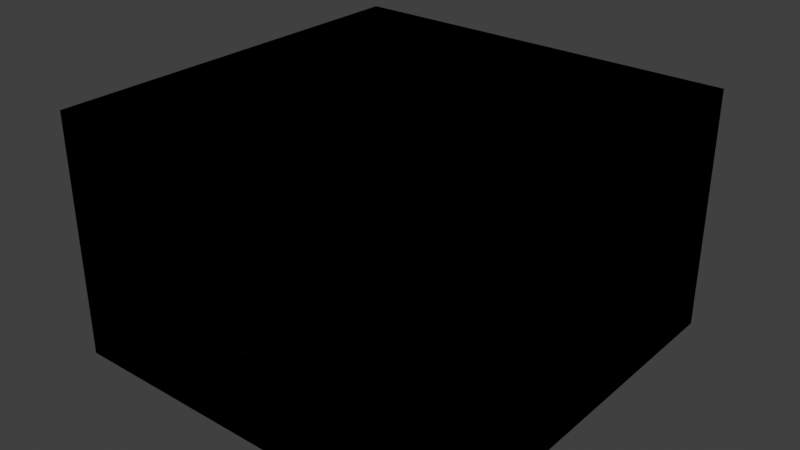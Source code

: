 # Source: BoxMap.blend  (saved by Blender 5.2.45; exported with 4.5.12 LTS)
import bpy
from mathutils import Matrix  # noqa: F401  (used for matrix-valued properties, if any)

bpy.ops.wm.read_factory_settings(use_empty=True)
scene = bpy.context.scene
scene.name = 'Scene'

# ---- materials (node trees are filled in below, after node groups)
mat_purple = bpy.data.materials.new('Purple')
mat_purple.use_backface_culling = True
mat_purple.use_backface_culling_shadow = True
mat_green = bpy.data.materials.new('Green')
mat_green.use_backface_culling = True
mat_light_blue = bpy.data.materials.new('Light Blue')
mat_light_blue.use_backface_culling = True
mat_yellow = bpy.data.materials.new('Yellow')
mat_yellow.use_backface_culling = True

# ---- material node trees
mat_purple.use_nodes = True; mat_purple.node_tree.nodes.clear()
_N = mat_purple.node_tree.nodes; _L = mat_purple.node_tree.links
n0 = _N.new('ShaderNodeBsdfPrincipled'); n0.name = 'Principled BSDF'; n0.location = (-200, 100)
n0.inputs[0].default_value = (0.1893, 0.02015, 0.07894, 1.0)
n0.inputs[2].default_value = 1.0
n0.inputs[10].default_value = 0.005
n1 = _N.new('ShaderNodeOutputMaterial'); n1.name = 'Material Output'; n1.location = (200, 100)
_L.new(n0.outputs[0], n1.inputs[0])
n1.is_active_output = True
mat_green.use_nodes = True; mat_green.node_tree.nodes.clear()
_N = mat_green.node_tree.nodes; _L = mat_green.node_tree.links
n0 = _N.new('ShaderNodeBsdfPrincipled'); n0.name = 'Principled BSDF'; n0.location = (-200, 100)
n0.inputs[0].default_value = (0.09679, 0.8, 0.00412, 1.0)
n0.inputs[2].default_value = 1.0
n0.inputs[10].default_value = 0.005
n1 = _N.new('ShaderNodeOutputMaterial'); n1.name = 'Material Output'; n1.location = (200, 100)
_L.new(n0.outputs[0], n1.inputs[0])
n1.is_active_output = True
mat_light_blue.use_nodes = True; mat_light_blue.node_tree.nodes.clear()
_N = mat_light_blue.node_tree.nodes; _L = mat_light_blue.node_tree.links
n0 = _N.new('ShaderNodeBsdfPrincipled'); n0.name = 'Principled BSDF'; n0.location = (-200, 100)
n0.inputs[0].default_value = (0.01312, 0.8, 0.7913, 1.0)
n0.inputs[2].default_value = 1.0
n0.inputs[10].default_value = 0.005
n1 = _N.new('ShaderNodeOutputMaterial'); n1.name = 'Material Output'; n1.location = (200, 100)
_L.new(n0.outputs[0], n1.inputs[0])
n1.is_active_output = True
mat_yellow.use_nodes = True; mat_yellow.node_tree.nodes.clear()
_N = mat_yellow.node_tree.nodes; _L = mat_yellow.node_tree.links
n0 = _N.new('ShaderNodeBsdfPrincipled'); n0.name = 'Principled BSDF'; n0.location = (-200, 100)
n0.inputs[0].default_value = (0.8, 0.7699, 0.0, 1.0)
n0.inputs[2].default_value = 1.0
n0.inputs[10].default_value = 0.005
n1 = _N.new('ShaderNodeOutputMaterial'); n1.name = 'Material Output'; n1.location = (200, 100)
_L.new(n0.outputs[0], n1.inputs[0])
n1.is_active_output = True

# ---- world
world_world = bpy.data.worlds.new('World'); scene.world = world_world
world_world.use_nodes = True; world_world.node_tree.nodes.clear()
_N = world_world.node_tree.nodes; _L = world_world.node_tree.links
n0 = _N.new('ShaderNodeOutputWorld'); n0.name = 'World Output'; n0.location = (200, 100)
n1 = _N.new('ShaderNodeBackground'); n1.name = 'Background'; n1.location = (-200, 100)
n1.inputs[0].default_value = (0.05088, 0.05088, 0.05088, 1.0)
_L.new(n1.outputs[0], n0.inputs[0])
n0.is_active_output = True
world_world.color = (0.05088, 0.05088, 0.05088)
world_world.sun_shadow_jitter_overblur = 0.0

# ---- meshes
me_cube = bpy.data.meshes.new('Cube')
me_cube.from_pydata([(-25.0, -25.0, 0.0), (-25.0, -25.0, 30.0), (-25.0, 25.0, 0.0), (-25.0, 25.0, 30.0), (25.0, -25.0, 0.0), (25.0, -25.0, 30.0), (25.0, 25.0, 0.0), (25.0, 25.0, 30.0)], [], [(0, 2, 3, 1), (2, 6, 7, 3), (6, 4, 5, 7), (4, 0, 1, 5), (2, 0, 4, 6), (7, 5, 1, 3)])
_uv = me_cube.uv_layers.new(name='UVMap')
_uv.uv.foreach_set('vector', [0.375, 0.0, 0.375, 0.25, 0.625, 0.25, 0.625, 0.0, 0.375, 0.25, 0.375, 0.5, 0.625, 0.5, 0.625, 0.25, 0.375, 0.5, 0.375, 0.75, 0.625, 0.75, 0.625, 0.5, 0.375, 0.75, 0.375, 1.0, 0.625, 1.0, 0.625, 0.75, 0.125, 0.5, 0.125, 0.75, 0.375, 0.75, 0.375, 0.5, 0.625, 0.5, 0.625, 0.75, 0.875, 0.75, 0.875, 0.5])
me_cube.materials.append(mat_purple)
me_cube.update()
me_cube_collision = bpy.data.meshes.new('Cube Collision')
me_cube_collision.from_pydata([(-25.0, -25.0, 0.0), (-25.0, -25.0, 30.0), (-25.0, 25.0, 0.0), (-25.0, 25.0, 30.0), (25.0, -25.0, 0.0), (25.0, -25.0, 30.0), (25.0, 25.0, 0.0), (25.0, 25.0, 30.0)], [], [(0, 2, 3, 1), (2, 6, 7, 3), (6, 4, 5, 7), (4, 0, 1, 5), (2, 0, 4, 6), (7, 5, 1, 3)])
_uv = me_cube_collision.uv_layers.new(name='UVMap')
_uv.uv.foreach_set('vector', [0.375, 0.0, 0.375, 0.25, 0.625, 0.25, 0.625, 0.0, 0.375, 0.25, 0.375, 0.5, 0.625, 0.5, 0.625, 0.25, 0.375, 0.5, 0.375, 0.75, 0.625, 0.75, 0.625, 0.5, 0.375, 0.75, 0.375, 1.0, 0.625, 1.0, 0.625, 0.75, 0.125, 0.5, 0.125, 0.75, 0.375, 0.75, 0.375, 0.5, 0.625, 0.5, 0.625, 0.75, 0.875, 0.75, 0.875, 0.5])
me_cube_collision.materials.append(mat_purple)
me_cube_collision.update()
me_platforms = bpy.data.meshes.new('Platforms')
me_platforms.from_pydata([(-5.0, -25.0, 9.0), (-5.0, -25.0, 11.0), (-5.0, 25.0, 9.0), (-5.0, 25.0, 11.0), (5.0, -25.0, 9.0), (5.0, -25.0, 11.0), (5.0, 25.0, 9.0), (5.0, 25.0, 11.0), (25.0, -5.0, 19.0), (25.0, -5.0, 21.0), (-25.0, -5.0, 19.0), (-25.0, -5.0, 21.0), (25.0, 5.0, 19.0), (25.0, 5.0, 21.0), (-25.0, 5.0, 19.0), (-25.0, 5.0, 21.0), (-25.0, -0.1, 0.0), (-25.0, -0.1, 8.0), (-25.0, 0.1, 0.0), (-25.0, 0.1, 8.0), (25.0, -0.1, 0.0), (25.0, -0.1, 8.0), (25.0, 0.1, 0.0), (25.0, 0.1, 8.0)], [], [(0, 1, 3, 2), (6, 7, 5, 4), (2, 6, 4, 0), (7, 3, 1, 5), (8, 9, 11, 10), (14, 15, 13, 12), (10, 14, 12, 8), (15, 11, 9, 13), (18, 19, 23, 22), (20, 21, 17, 16), (18, 22, 20, 16), (23, 19, 17, 21), (10, 11, 15, 14), (8, 12, 13, 9), (22, 23, 21, 20), (2, 3, 7, 6), (18, 16, 17, 19), (0, 4, 5, 1)])
me_platforms.polygons.foreach_set('material_index', [0, 0, 0, 0, 2, 2, 2, 2, 1, 1, 1, 1, 2, 2, 1, 0, 1, 0])
_uv = me_platforms.uv_layers.new(name='UVMap')
_uv.uv.foreach_set('vector', [0.375, 0.0, 0.625, 0.0, 0.625, 0.25, 0.375, 0.25, 0.375, 0.5, 0.625, 0.5, 0.625, 0.75, 0.375, 0.75, 0.125, 0.5, 0.375, 0.5, 0.375, 0.75, 0.125, 0.75, 0.625, 0.5, 0.875, 0.5, 0.875, 0.75, 0.625, 0.75, 0.375, 0.0, 0.625, 0.0, 0.625, 0.25, 0.375, 0.25, 0.375, 0.5, 0.625, 0.5, 0.625, 0.75, 0.375, 0.75, 0.125, 0.5, 0.375, 0.5, 0.375, 0.75, 0.125, 0.75, 0.625, 0.5, 0.875, 0.5, 0.875, 0.75, 0.625, 0.75, 0.375, 0.25, 0.625, 0.25, 0.625, 0.5, 0.375, 0.5, 0.375, 0.75, 0.625, 0.75, 0.625, 1.0, 0.375, 1.0, 0.125, 0.5, 0.375, 0.5, 0.375, 0.75, 0.125, 0.75, 0.625, 0.5, 0.875, 0.5, 0.875, 0.75, 0.625, 0.75, 0.125, 0.5, 0.875, 0.5, 0.625, 0.5, 0.375, 0.5, 0.125, 0.75, 0.375, 0.75, 0.625, 0.75, 0.875, 0.75, 0.375, 0.5, 0.625, 0.5, 0.625, 0.75, 0.375, 0.75, 0.125, 0.5, 0.875, 0.5, 0.625, 0.5, 0.375, 0.5, 0.375, 0.25, 0.375, 1.0, 0.875, 0.75, 0.625, 0.25, 0.125, 0.75, 0.375, 0.75, 0.625, 0.75, 0.875, 0.75])
me_platforms.materials.append(mat_green)
me_platforms.materials.append(mat_light_blue)
me_platforms.materials.append(mat_yellow)
me_platforms.update()
me_platforms_002 = bpy.data.meshes.new('Platforms.002')
me_platforms_002.from_pydata([(-5.0, -25.0, 9.0), (-5.0, -25.0, 11.0), (-5.0, 25.0, 9.0), (-5.0, 25.0, 11.0), (5.0, -25.0, 9.0), (5.0, -25.0, 11.0), (5.0, 25.0, 9.0), (5.0, 25.0, 11.0), (25.0, -5.0, 19.0), (25.0, -5.0, 21.0), (-25.0, -5.0, 19.0), (-25.0, -5.0, 21.0), (25.0, 5.0, 19.0), (25.0, 5.0, 21.0), (-25.0, 5.0, 19.0), (-25.0, 5.0, 21.0), (-25.0, -0.1, 0.0), (-25.0, -0.1, 8.0), (-25.0, 0.1, 0.0), (-25.0, 0.1, 8.0), (25.0, -0.1, 0.0), (25.0, -0.1, 8.0), (25.0, 0.1, 0.0), (25.0, 0.1, 8.0)], [], [(0, 1, 3, 2), (2, 3, 7, 6), (6, 7, 5, 4), (4, 5, 1, 0), (2, 6, 4, 0), (7, 3, 1, 5), (8, 9, 11, 10), (10, 11, 15, 14), (14, 15, 13, 12), (12, 13, 9, 8), (10, 14, 12, 8), (15, 11, 9, 13), (16, 17, 19, 18), (18, 19, 23, 22), (22, 23, 21, 20), (20, 21, 17, 16), (18, 22, 20, 16), (23, 19, 17, 21)])
me_platforms_002.polygons.foreach_set('material_index', [0, 0, 0, 0, 0, 0, 2, 2, 2, 2, 2, 2, 1, 1, 1, 1, 1, 1])
_uv = me_platforms_002.uv_layers.new(name='UVMap')
_uv.uv.foreach_set('vector', [0.375, 0.0, 0.625, 0.0, 0.625, 0.25, 0.375, 0.25, 0.375, 0.25, 0.625, 0.25, 0.625, 0.5, 0.375, 0.5, 0.375, 0.5, 0.625, 0.5, 0.625, 0.75, 0.375, 0.75, 0.375, 0.75, 0.625, 0.75, 0.625, 1.0, 0.375, 1.0, 0.125, 0.5, 0.375, 0.5, 0.375, 0.75, 0.125, 0.75, 0.625, 0.5, 0.875, 0.5, 0.875, 0.75, 0.625, 0.75, 0.375, 0.0, 0.625, 0.0, 0.625, 0.25, 0.375, 0.25, 0.375, 0.25, 0.625, 0.25, 0.625, 0.5, 0.375, 0.5, 0.375, 0.5, 0.625, 0.5, 0.625, 0.75, 0.375, 0.75, 0.375, 0.75, 0.625, 0.75, 0.625, 1.0, 0.375, 1.0, 0.125, 0.5, 0.375, 0.5, 0.375, 0.75, 0.125, 0.75, 0.625, 0.5, 0.875, 0.5, 0.875, 0.75, 0.625, 0.75, 0.375, 0.0, 0.625, 0.0, 0.625, 0.25, 0.375, 0.25, 0.375, 0.25, 0.625, 0.25, 0.625, 0.5, 0.375, 0.5, 0.375, 0.5, 0.625, 0.5, 0.625, 0.75, 0.375, 0.75, 0.375, 0.75, 0.625, 0.75, 0.625, 1.0, 0.375, 1.0, 0.125, 0.5, 0.375, 0.5, 0.375, 0.75, 0.125, 0.75, 0.625, 0.5, 0.875, 0.5, 0.875, 0.75, 0.625, 0.75])
me_platforms_002.materials.append(mat_green)
me_platforms_002.materials.append(mat_light_blue)
me_platforms_002.materials.append(mat_yellow)
me_platforms_002.update()

# ---- objects
ob_cube = bpy.data.objects.new('Cube', me_cube)
ob_cube_colonly = bpy.data.objects.new('Cube-colonly', me_cube_collision)
ob_platforms = bpy.data.objects.new('Platforms', me_platforms)
ob_platforms_colonly = bpy.data.objects.new('Platforms-colonly', me_platforms_002)

# ---- transforms, parenting, visibility, modifiers, constraints
ob_cube.location = (0.0, 0.0, 0.0)
ob_cube_colonly.parent = ob_cube
ob_cube_colonly.location = (0.0, 0.0, 0.0)
ob_platforms.location = (0.0, 0.0, 0.0)
ob_platforms_colonly.parent = ob_platforms
ob_platforms_colonly.location = (0.0, 0.0, 0.0)

# ---- collection membership
scene.collection.objects.link(ob_cube)
scene.collection.objects.link(ob_cube_colonly)
scene.collection.objects.link(ob_platforms)
scene.collection.objects.link(ob_platforms_colonly)

# ---- scene / render settings (as saved in the file)
scene.frame_start = 1; scene.frame_end = 250; scene.frame_set(1)
scene.render.engine = 'BLENDER_EEVEE_NEXT'
scene.render.bake_bias = 0.0
scene.render.bake_samples = 0
scene.eevee.fast_gi_thickness_far = 0.0
scene.view_settings.look = 'Medium High Contrast'
scene.view_settings.view_transform = 'Standard'
bpy.context.view_layer.update()

# ---- added for rendering (the .blend has no active camera and no usable light): camera, sun
cam_auto = bpy.data.cameras.new('AutoCamera')
cam_auto.lens = 50.0
cam_auto.sensor_width = 36.0
cam_auto.clip_end = 1247.24
ob_auto_camera = bpy.data.objects.new('AutoCamera', cam_auto)
scene.collection.objects.link(ob_auto_camera)
ob_auto_camera.location = (71.0678, -85.2814, 71.8543)
ob_auto_camera.rotation_euler = (1.09748, -7.21219e-08, 0.694738)
scene.camera = ob_auto_camera
light_auto_sun = bpy.data.lights.new('AutoSun', 'SUN')
light_auto_sun.energy = 3.0
light_auto_sun.angle = 0.0523599
ob_auto_sun = bpy.data.objects.new('AutoSun', light_auto_sun)
scene.collection.objects.link(ob_auto_sun)
ob_auto_sun.rotation_euler = (0.872665, 0.174533, 0.523599)
bpy.context.view_layer.update()
